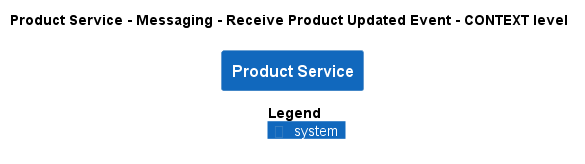

The diagram above was rendered by PlantUML. Its source (embedded in the PNG):
@startuml
!pragma layout smetana
!include ..\..\..\..\..\..\.c4s\C4_Context.puml

AddElementTag("state:new", $bgColor=green, $fontColor=#ffffff, $borderColor=green, $shadowing="False")
AddElementTag("state:changed", $bgColor=orange, $fontColor=#ffffff, $borderColor=orange, $shadowing="False")
AddElementTag("state:removed", $bgColor=red, $fontColor=#ffffff, $borderColor=red, $shadowing="False")

AddRelTag("state:new", $textColor=green, $lineColor=green)
AddRelTag("state:changed", $textColor=orange, $lineColor=orange)
AddRelTag("state:removed", $textColor=red, $lineColor=red)

SHOW_PERSON_PORTRAIT()
LAYOUT_TOP_DOWN()

skinparam linetype polyline

title Product Service - Messaging - Receive Product Updated Event - CONTEXT level

System(ECommercePlatform.SoftwareSystems.ProductService, "Product Service", "")



SHOW_LEGEND()
@enduml